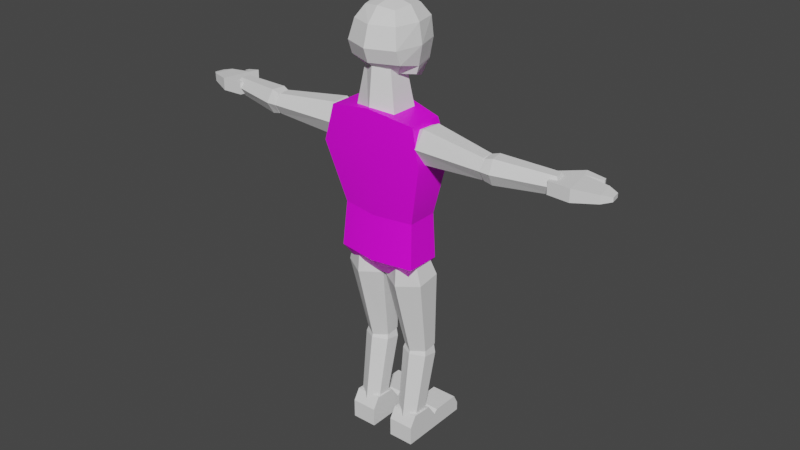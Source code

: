 # Source: Character.blend  (saved by Blender 3.6.11; exported with 4.5.12 LTS)
import bpy
from mathutils import Matrix  # noqa: F401  (used for matrix-valued properties, if any)

bpy.ops.wm.read_factory_settings(use_empty=True)
scene = bpy.context.scene
scene.name = 'Scene'

# ---- collections
col_collection = bpy.data.collections.new('Collection'); scene.collection.children.link(col_collection)

# ---- images (referenced by path relative to the original .blend; pixels are not part of the script)
import os
ASSET_DIR = os.environ.get("B2B_ASSET_DIR", "")  # directory of the original .blend (textures are referenced by path, not embedded)
HERE = os.path.dirname(os.path.abspath(__file__))  # packed textures are extracted next to this script under _unpacked/

def load_image(name, relpath, width, height, colorspace="sRGB"):
    """Load a texture the original file referenced (path relative to the .blend, or extracted next to this script)."""
    p = next((c for c in (os.path.join(HERE, relpath), os.path.join(ASSET_DIR, relpath)) if relpath and os.path.exists(c)), "")
    if p:
        img = bpy.data.images.load(p, check_existing=True)
        img.name = name
    else:  # same state as the original file: an image datablock whose file is absent (Cycles renders it pink)
        img = bpy.data.images.new(name, width, height)
        img.source = "FILE"
        img.filepath = "//" + (relpath or name)
    img.colorspace_settings.name = colorspace
    return img
img_amazonbasicsoldier_png = load_image('AmazonBasicSoldier.png', 'AmazonBasicSoldier.png', 1024, 1024, 'sRGB')

# ---- materials (node trees are filled in below, after node groups)
mat_material = bpy.data.materials.new('Material')
mat_material.alpha_threshold = 0.0
mat_material.use_transparent_shadow = False
mat_material.roughness = 0.5
mat_material.line_color = (0.0, 0.0, 0.0, 1.0)

# ---- node groups
ng_auto_smooth = bpy.data.node_groups.new('Auto Smooth', 'GeometryNodeTree')
_s = ng_auto_smooth.interface.new_socket(name='Geometry', in_out='OUTPUT', socket_type='NodeSocketGeometry')
_s = ng_auto_smooth.interface.new_socket(name='Geometry', in_out='INPUT', socket_type='NodeSocketGeometry')
_s = ng_auto_smooth.interface.new_socket(name='Angle', in_out='INPUT', socket_type='NodeSocketFloat')
_s.subtype = 'ANGLE'
_s.min_value = 0.0
_s.max_value = 3.142
ng_auto_smooth.is_modifier = True
_N = ng_auto_smooth.nodes; _L = ng_auto_smooth.links
n0 = _N.new('NodeGroupOutput'); n0.name = 'Group Output'; n0.location = (480, -100)
n1 = _N.new('NodeGroupInput'); n1.name = 'Group Input'; n1.location = (-420, -300)
n2 = _N.new('NodeGroupInput'); n2.name = 'Group Input.001'; n2.location = (-60, -100)
n3 = _N.new('GeometryNodeSetShadeSmooth'); n3.name = 'Set Shade Smooth'; n3.location = (120, -100)
n3.domain = 'EDGE'
n4 = _N.new('GeometryNodeSetShadeSmooth'); n4.name = 'Set Shade Smooth.001'; n4.location = (300, -100)
n5 = _N.new('GeometryNodeInputMeshEdgeAngle'); n5.name = 'Edge Angle'; n5.location = (-420, -220)
n6 = _N.new('GeometryNodeInputEdgeSmooth'); n6.name = 'Is Edge Smooth'; n6.location = (-60, -160)
n7 = _N.new('GeometryNodeInputShadeSmooth'); n7.name = 'Is Face Smooth'; n7.location = (-240, -340)
n8 = _N.new('FunctionNodeBooleanMath'); n8.name = 'Boolean Math'; n8.location = (-60, -220)
n9 = _N.new('FunctionNodeCompare'); n9.name = 'Compare'; n9.location = (-240, -180)
n9.operation = 'LESS_EQUAL'
_L.new(n5.outputs[0], n9.inputs[0])
_L.new(n4.outputs[0], n0.inputs[0])
_L.new(n1.outputs[1], n9.inputs[1])
_L.new(n9.outputs[0], n8.inputs[0])
_L.new(n7.outputs[0], n8.inputs[1])
_L.new(n2.outputs[0], n3.inputs[0])
_L.new(n6.outputs[0], n3.inputs[1])
_L.new(n3.outputs[0], n4.inputs[0])
_L.new(n8.outputs[0], n3.inputs[2])
n0.is_active_output = True

# ---- material node trees
mat_material.use_nodes = True; mat_material.node_tree.nodes.clear()
_N = mat_material.node_tree.nodes; _L = mat_material.node_tree.links
n0 = _N.new('ShaderNodeOutputMaterial'); n0.name = 'Material Output'; n0.location = (300, 300)
n1 = _N.new('ShaderNodeBsdfPrincipled'); n1.name = 'Principled BSDF'; n1.location = (10, 300)
n1.distribution = 'GGX'
n1.subsurface_method = 'RANDOM_WALK_SKIN'
n1.inputs[3].default_value = 1.45
n1.inputs[27].default_value = (0.0, 0.0, 0.0, 1.0)
n1.inputs[28].default_value = 1.0
n2 = _N.new('ShaderNodeTexImage'); n2.name = 'Image Texture'; n2.location = (-280, 280)
n2.image = img_amazonbasicsoldier_png
_L.new(n1.outputs[0], n0.inputs[0])
_L.new(n2.outputs[0], n1.inputs[0])
n0.is_active_output = True

# ---- world
world_world = bpy.data.worlds.new('World'); scene.world = world_world
world_world.use_nodes = True; world_world.node_tree.nodes.clear()
_N = world_world.node_tree.nodes; _L = world_world.node_tree.links
n0 = _N.new('ShaderNodeOutputWorld'); n0.name = 'World Output'; n0.location = (300, 300)
n1 = _N.new('ShaderNodeBackground'); n1.name = 'Background'; n1.location = (10, 300)
n1.inputs[0].default_value = (0.05088, 0.05088, 0.05088, 1.0)
_L.new(n1.outputs[0], n0.inputs[0])
n0.is_active_output = True
world_world.color = (0.05088, 0.05088, 0.05088)
world_world.use_sun_shadow = False
world_world.sun_shadow_jitter_overblur = 0.0

# ---- meshes
me_cube = bpy.data.meshes.new('Cube')
me_cube.from_pydata([(-0.8637, 0.4414, 5.515), (-0.8637, -0.2571, 5.515), (-8.816e-11, -0.4175, 5.515), (-8.816e-11, 0.7429, 5.515), (-3.376e-05, -0.5307, 6.875), (-1.206, -0.4905, 6.878), (-1.206, 0.461, 6.878), (-3.122e-07, 0.8674, 6.875), (-0.0006423, -0.5747, 7.873), (-1.003, -0.4546, 7.69), (-1.003, 0.3265, 7.69), (-0.0006423, 0.5153, 7.873), (0.8637, 0.4414, 5.515), (0.8637, -0.2571, 5.515), (1.205, -0.4785, 6.875), (1.205, 0.4729, 6.875), (1.0, -0.411, 7.677), (1.0, 0.3701, 7.677)], [], [(1, 2, 4, 5), (3, 0, 6, 7), (0, 1, 5, 6), (6, 5, 9, 10), (7, 6, 10, 11), (5, 4, 8, 9), (13, 14, 4, 2), (1, 0, 3, 2), (3, 7, 15, 12), (12, 15, 14, 13), (11, 8, 16, 17), (15, 17, 16, 14), (7, 11, 17, 15), (14, 16, 8, 4), (2, 3, 12, 13), (8, 11, 10, 9)])
me_cube.polygons.foreach_set('use_smooth', [True] * 16)
_uv = me_cube.uv_layers.new(name='UVMap')
_uv.uv.foreach_set('vector', [0.7433, 0.03892, 0.8361, 0.04047, 0.8361, 0.1852, 0.7082, 0.1854, 0.4949, 0.07947, 0.605, 0.08036, 0.6386, 0.2451, 0.4919, 0.2367, 0.605, 0.08036, 0.624, 0.1109, 0.6671, 0.2189, 0.6386, 0.2451, 0.6386, 0.2451, 0.663, 0.2666, 0.633, 0.3285, 0.6134, 0.3442, 0.4919, 0.2367, 0.6386, 0.2451, 0.6134, 0.3442, 0.4901, 0.3587, 0.7082, 0.1854, 0.8361, 0.1852, 0.8359, 0.2911, 0.7293, 0.2713, 0.9288, 0.03892, 0.964, 0.1848, 0.8361, 0.1852, 0.8361, 0.04047, 0.5876, 0.06907, 0.605, 0.08036, 0.4949, 0.07947, 0.5253, 0.03276, 0.4949, 0.07947, 0.4919, 0.2367, 0.3455, 0.2393, 0.3848, 0.07624, 0.3848, 0.07624, 0.3455, 0.2393, 0.3163, 0.2116, 0.363, 0.1057, 0.4901, 0.3587, 0.4622, 0.3976, 0.3872, 0.3589, 0.3686, 0.3373, 0.3455, 0.2393, 0.3686, 0.3373, 0.3469, 0.3206, 0.318, 0.2587, 0.4919, 0.2367, 0.4901, 0.3587, 0.3686, 0.3373, 0.3455, 0.2393, 0.964, 0.1848, 0.943, 0.27, 0.8359, 0.2911, 0.8361, 0.1852, 0.4644, 0.03162, 0.4949, 0.07947, 0.3848, 0.07624, 0.4008, 0.06557, 0.5163, 0.398, 0.4901, 0.3587, 0.6134, 0.3442, 0.5929, 0.364])
me_cube.materials.append(mat_material)
me_cube.use_mirror_vertex_groups = False
me_cube.update()
me_hand = bpy.data.meshes.new('Hand')
me_hand.from_pydata([(-4.912, -0.08319, 7.171), (-4.912, -0.08319, 7.35), (-4.839, 0.3482, 7.171), (-4.839, 0.3482, 7.35), (-3.937, -0.2568, 7.124), (-3.937, -0.2568, 7.397), (-3.855, 0.2267, 7.124), (-3.855, 0.2267, 7.397), (-4.311, 0.3771, 7.124), (-4.311, 0.3771, 7.397), (-4.423, -0.2843, 7.124), (-4.423, -0.2843, 7.397), (-4.632, 0.5498, 7.202), (-4.632, 0.5498, 7.319), (-5.054, 0.2728, 7.216), (-5.09, 0.05877, 7.216), (-5.09, 0.05877, 7.305), (-5.054, 0.2728, 7.305), (-4.603, 0.6385, 7.202), (-4.603, 0.6385, 7.319), (-4.242, 0.586, 7.397), (-4.242, 0.586, 7.124)], [], [(1, 3, 17, 16), (6, 7, 5, 4), (10, 11, 1, 0), (9, 3, 1, 11), (5, 7, 9, 11), (2, 8, 10, 0), (2, 3, 9, 8), (6, 21, 20, 7), (21, 8, 12, 18), (8, 21, 6), (15, 16, 17, 14), (2, 0, 15, 14), (3, 2, 14, 17), (0, 1, 16, 15), (4, 10, 8, 6), (4, 5, 11, 10), (20, 9, 7), (12, 13, 19, 18), (20, 21, 18, 19), (8, 9, 13, 12), (9, 20, 19, 13)])
_uv = me_hand.uv_layers.new(name='UVMap')
_uv.uv.foreach_set('vector', [0.4177, 0.6323, 0.4073, 0.6484, 0.4024, 0.6395, 0.4076, 0.6315, 0.4528, 0.6801, 0.4428, 0.6736, 0.4544, 0.6556, 0.4645, 0.6621, 0.4427, 0.6288, 0.4396, 0.6403, 0.4177, 0.6323, 0.4198, 0.6248, 0.4236, 0.665, 0.4073, 0.6484, 0.4177, 0.6323, 0.4396, 0.6403, 0.4544, 0.6556, 0.4428, 0.6736, 0.4236, 0.665, 0.4396, 0.6403, 0.445, 0.7285, 0.424, 0.7385, 0.4176, 0.7098, 0.4408, 0.7098, 0.445, 0.7285, 0.449, 0.7352, 0.4301, 0.7488, 0.424, 0.7385, 0.4429, 0.6856, 0.4197, 0.6857, 0.4197, 0.6738, 0.4428, 0.6736, 0.4247, 0.7481, 0.424, 0.7385, 0.4403, 0.7401, 0.4406, 0.7442, 0.424, 0.7385, 0.4247, 0.7481, 0.4031, 0.7399, 0.4506, 0.7126, 0.4544, 0.7117, 0.4565, 0.721, 0.4527, 0.7218, 0.445, 0.7285, 0.4408, 0.7098, 0.4506, 0.7126, 0.4527, 0.7218, 0.4512, 0.7333, 0.445, 0.7285, 0.4527, 0.7218, 0.4557, 0.7242, 0.4168, 0.6246, 0.4177, 0.6323, 0.4076, 0.6315, 0.4072, 0.6277, 0.3983, 0.719, 0.4176, 0.7098, 0.424, 0.7385, 0.4031, 0.7399, 0.463, 0.6472, 0.4544, 0.6556, 0.4396, 0.6403, 0.4481, 0.632, 0.4197, 0.6738, 0.4236, 0.665, 0.4428, 0.6736, 0.4403, 0.7401, 0.4453, 0.7397, 0.4456, 0.7438, 0.4406, 0.7442, 0.4197, 0.6738, 0.411, 0.6821, 0.4024, 0.6682, 0.4061, 0.6646, 0.4241, 0.653, 0.4236, 0.665, 0.4078, 0.6609, 0.408, 0.6558, 0.4236, 0.665, 0.4197, 0.6738, 0.4061, 0.6646, 0.4078, 0.6609])
me_hand.update()
me_foot = bpy.data.meshes.new('Foot')
me_foot.from_pydata([(-0.8319, -0.2046, 0.0), (-0.8319, -0.2046, 0.4334), (-0.8319, 1.489, 0.0), (-0.8319, 1.489, 0.2028), (-0.2435, -0.2046, 0.0), (-0.2435, -0.2046, 0.4334), (-0.2435, 1.489, 0.0), (-0.2435, 1.489, 0.2028), (-0.8319, 0.6421, 0.0), (-0.8319, 0.6421, 0.3562), (-0.2435, 0.6421, 0.0), (-0.2435, 0.6421, 0.3562), (-0.8319, 0.4305, 0.0), (-0.2435, 0.4305, 0.6549), (-0.8319, 0.4305, 0.6549), (-0.2435, 0.4305, 0.0), (-0.8319, -0.04985, 0.0), (-0.2435, -0.04985, 0.6835), (-0.8319, -0.04985, 0.6835), (-0.2435, -0.04985, 0.0), (-0.8319, 1.364, 0.4334), (-0.2435, 1.364, 0.0), (-0.8319, 1.364, 0.0), (-0.2435, 1.364, 0.4334), (-0.8319, 0.7286, 0.0), (-0.2435, 0.7286, 0.4334), (-0.8319, 0.7286, 0.4334), (-0.2435, 0.7286, 0.0)], [], [(22, 20, 3, 2), (2, 3, 7, 6), (19, 17, 5, 4), (4, 5, 1, 0), (16, 19, 4, 0), (17, 18, 1, 5), (25, 26, 9, 11), (24, 27, 10, 8), (27, 25, 11, 10), (12, 14, 9, 8), (16, 18, 14, 12), (11, 9, 14, 13), (8, 10, 15, 12), (10, 11, 13, 15), (0, 1, 18, 16), (13, 14, 18, 17), (12, 15, 19, 16), (15, 13, 17, 19), (6, 7, 23, 21), (2, 6, 21, 22), (7, 3, 20, 23), (24, 26, 20, 22), (8, 9, 26, 24), (21, 23, 25, 27), (22, 21, 27, 24), (23, 20, 26, 25)])
_uv = me_foot.uv_layers.new(name='UVMap')
_uv.uv.foreach_set('vector', [0.1232, 0.1559, 0.1538, 0.1559, 0.1373, 0.1649, 0.1232, 0.1649, 0.1232, 0.1649, 0.1232, 0.179, 0.08114, 0.179, 0.08114, 0.1649, 0.08114, 0.05484, 0.03265, 0.05484, 0.05053, 0.04377, 0.08114, 0.04377, 0.08114, 0.3637, 0.08114, 0.3331, 0.1232, 0.3331, 0.1232, 0.3637, 0.1232, 0.05484, 0.08114, 0.05484, 0.08114, 0.04377, 0.1232, 0.04377, 0.08114, 0.3121, 0.1232, 0.3121, 0.1232, 0.3331, 0.08114, 0.3331, 0.08114, 0.2432, 0.1232, 0.2432, 0.1232, 0.2515, 0.08114, 0.2515, 0.1232, 0.1105, 0.08114, 0.1105, 0.08114, 0.1043, 0.1232, 0.1043, 0.08114, 0.1105, 0.05053, 0.1105, 0.05606, 0.1043, 0.08114, 0.1043, 0.1232, 0.08919, 0.1697, 0.08918, 0.1483, 0.1043, 0.1232, 0.1043, 0.1232, 0.05484, 0.1717, 0.05484, 0.1697, 0.08918, 0.1232, 0.08919, 0.08114, 0.2515, 0.1232, 0.2515, 0.1232, 0.2776, 0.08114, 0.2777, 0.1232, 0.1043, 0.08114, 0.1043, 0.08114, 0.08919, 0.1232, 0.08919, 0.08114, 0.1043, 0.05606, 0.1043, 0.03469, 0.08919, 0.08114, 0.08919, 0.1232, 0.04377, 0.1538, 0.04377, 0.1717, 0.05484, 0.1232, 0.05484, 0.08114, 0.2777, 0.1232, 0.2776, 0.1232, 0.3121, 0.08114, 0.3121, 0.1232, 0.08919, 0.08114, 0.08919, 0.08114, 0.05484, 0.1232, 0.05484, 0.08114, 0.08919, 0.03469, 0.08919, 0.03265, 0.05484, 0.08114, 0.05484, 0.08114, 0.1649, 0.06702, 0.1649, 0.05053, 0.1559, 0.08114, 0.1559, 0.1232, 0.1649, 0.08114, 0.1649, 0.08114, 0.1559, 0.1232, 0.1559, 0.08114, 0.179, 0.1232, 0.179, 0.1232, 0.1978, 0.08114, 0.1978, 0.1232, 0.1105, 0.1538, 0.1105, 0.1538, 0.1559, 0.1232, 0.1559, 0.1232, 0.1043, 0.1483, 0.1043, 0.1538, 0.1105, 0.1232, 0.1105, 0.08114, 0.1559, 0.05053, 0.1559, 0.05053, 0.1105, 0.08114, 0.1105, 0.1232, 0.1559, 0.08114, 0.1559, 0.08114, 0.1105, 0.1232, 0.1105, 0.08114, 0.1978, 0.1232, 0.1978, 0.1232, 0.2432, 0.08114, 0.2432])
me_foot.update()
me_neck = bpy.data.meshes.new('Neck')
me_neck.from_pydata([(-0.4982, -0.3332, 7.635), (-0.2962, -0.2251, 8.801), (-0.4982, 0.3103, 7.635), (-0.2962, 0.2022, 8.801), (0.0, 0.5133, 7.635), (0.0, 0.3842, 8.801), (0.0, -0.5362, 7.635), (0.0, -0.4071, 8.801), (0.4982, -0.3332, 7.635), (0.2962, -0.2251, 8.801), (0.4982, 0.3103, 7.635), (0.2962, 0.2022, 8.801)], [], [(0, 1, 3, 2), (6, 7, 1, 0), (5, 3, 1, 7), (2, 4, 6, 0), (2, 3, 5, 4), (8, 10, 11, 9), (6, 8, 9, 7), (5, 7, 9, 11), (10, 8, 6, 4), (10, 4, 5, 11)])
_uv = me_neck.uv_layers.new(name='UVMap')
_uv.uv.foreach_set('vector', [0.917, 0.8226, 0.9607, 0.8381, 0.9565, 0.8542, 0.9108, 0.8469, 0.9264, 0.8038, 0.9665, 0.8259, 0.9607, 0.8381, 0.917, 0.8226, 0.966, 0.864, 0.9565, 0.8542, 0.9607, 0.8381, 0.9736, 0.8341, 0.9108, 0.8469, 0.89, 0.8497, 0.9002, 0.8101, 0.917, 0.8226, 0.9108, 0.8469, 0.9565, 0.8542, 0.9558, 0.8678, 0.91, 0.8678, 0.9171, 0.9131, 0.9109, 0.8888, 0.9566, 0.8813, 0.9607, 0.8974, 0.9264, 0.8038, 0.9372, 0.7859, 0.9737, 0.8144, 0.9665, 0.8259, 0.966, 0.8715, 0.9737, 0.9014, 0.9607, 0.8974, 0.9566, 0.8813, 0.9109, 0.8888, 0.9171, 0.9131, 0.9003, 0.9256, 0.8901, 0.886, 0.9109, 0.8888, 0.91, 0.8678, 0.9558, 0.8678, 0.9566, 0.8813])
me_neck.update()
me_head = bpy.data.meshes.new('Head')
me_head.from_pydata([(-0.3761, -0.08464, 8.526), (-0.367, -0.1674, 9.772), (-0.3065, 0.7156, 8.272), (-0.367, 0.5986, 9.772), (-0.6015, -0.4121, 9.087), (-0.5413, 0.7833, 9.087), (-0.5841, 0.2156, 8.48), (-0.5117, -0.3184, 9.515), (-0.436, 0.2156, 9.822), (-0.4789, 0.7486, 8.66), (-3.555e-10, 0.8252, 8.222), (-3.555e-10, 0.6706, 9.822), (-3.555e-10, -0.1008, 8.439), (-3.555e-10, -0.2394, 9.822), (-0.6068, -0.298, 8.783), (-0.5117, 0.7496, 9.515), (-3.555e-10, -0.6475, 9.087), (-3.555e-10, 1.01, 9.087), (-0.7177, 0.2156, 9.087), (-0.6459, 0.2156, 9.52), (-3.555e-10, 0.9146, 9.52), (-3.555e-10, -0.5166, 9.52), (-3.555e-10, 0.2156, 8.375), (-3.555e-10, 0.2156, 9.927), (-3.555e-10, -0.5362, 8.778), (-3.555e-10, 0.9873, 8.655), (-0.6401, 0.2156, 8.655), (0.3761, -0.08464, 8.526), (0.367, -0.1674, 9.772), (0.3065, 0.7156, 8.272), (0.367, 0.5986, 9.772), (0.6015, -0.4121, 9.087), (0.5413, 0.7833, 9.087), (0.5841, 0.2156, 8.48), (0.5117, -0.3184, 9.515), (0.436, 0.2156, 9.822), (0.4789, 0.7486, 8.66), (0.6068, -0.298, 8.783), (0.5117, 0.7496, 9.515), (0.7177, 0.2156, 9.087), (0.6459, 0.2156, 9.52), (0.6401, 0.2156, 8.655)], [], [(4, 7, 19, 18), (7, 1, 8, 19), (19, 8, 3, 15), (18, 19, 15, 5), (5, 15, 20, 17), (15, 3, 11, 20), (21, 13, 1, 7), (16, 21, 7, 4), (2, 10, 22, 6), (6, 22, 12, 0), (11, 3, 8, 23), (23, 8, 1, 13), (24, 16, 4, 14), (12, 24, 14, 0), (2, 9, 25, 10), (9, 5, 17, 25), (0, 14, 26, 6), (14, 4, 18, 26), (26, 18, 5, 9), (6, 26, 9, 2), (31, 39, 40, 34), (34, 40, 35, 28), (40, 38, 30, 35), (39, 32, 38, 40), (32, 17, 20, 38), (38, 20, 11, 30), (21, 34, 28, 13), (16, 31, 34, 21), (29, 33, 22, 10), (33, 27, 12, 22), (11, 23, 35, 30), (23, 13, 28, 35), (24, 37, 31, 16), (12, 27, 37, 24), (29, 10, 25, 36), (36, 25, 17, 32), (27, 33, 41, 37), (37, 41, 39, 31), (41, 36, 32, 39), (33, 29, 36, 41)])
_uv = me_head.uv_layers.new(name='UVMap')
_uv.uv.foreach_set('vector', [0.8202, 0.3621, 0.8674, 0.3696, 0.8644, 0.4305, 0.8162, 0.4276, 0.8674, 0.3696, 0.9047, 0.3821, 0.9078, 0.4311, 0.8644, 0.4305, 0.8644, 0.4305, 0.9078, 0.4311, 0.9238, 0.4856, 0.8895, 0.4573, 0.8162, 0.4276, 0.8644, 0.4305, 0.8895, 0.4573, 0.8148, 0.4565, 0.8148, 0.4565, 0.8895, 0.4573, 0.891, 0.5561, 0.8092, 0.5561, 0.8895, 0.4573, 0.9238, 0.4856, 0.9092, 0.5561, 0.891, 0.5561, 0.8826, 0.3531, 0.9213, 0.3914, 0.9047, 0.3821, 0.8674, 0.3696, 0.8258, 0.3315, 0.8826, 0.3531, 0.8674, 0.3696, 0.8202, 0.3621, 0.6871, 0.4919, 0.6549, 0.5098, 0.6959, 0.4267, 0.7445, 0.4242, 0.7445, 0.4242, 0.6959, 0.4267, 0.7196, 0.3873, 0.7414, 0.392, 0.9607, 0.5089, 0.9238, 0.4856, 0.9078, 0.4311, 0.944, 0.4504, 0.944, 0.4504, 0.9078, 0.4311, 0.9047, 0.3821, 0.9213, 0.3914, 0.7801, 0.3387, 0.8258, 0.3315, 0.8202, 0.3621, 0.788, 0.3715, 0.7196, 0.3873, 0.7801, 0.3387, 0.788, 0.3715, 0.7414, 0.392, 0.6871, 0.4919, 0.7368, 0.4543, 0.7306, 0.5561, 0.7031, 0.5561, 0.7368, 0.4543, 0.8148, 0.4565, 0.8092, 0.5561, 0.7306, 0.5561, 0.7414, 0.392, 0.788, 0.3715, 0.7662, 0.4242, 0.7445, 0.4242, 0.788, 0.3715, 0.8202, 0.3621, 0.8162, 0.4276, 0.7662, 0.4242, 0.7662, 0.4242, 0.8162, 0.4276, 0.8148, 0.4565, 0.7368, 0.4543, 0.7445, 0.4242, 0.7662, 0.4242, 0.7368, 0.4543, 0.6871, 0.4919, 0.8202, 0.7501, 0.8162, 0.6846, 0.8644, 0.6817, 0.8674, 0.7426, 0.8674, 0.7426, 0.8644, 0.6817, 0.9078, 0.6811, 0.9047, 0.7301, 0.8644, 0.6817, 0.8895, 0.6549, 0.9238, 0.6266, 0.9078, 0.6811, 0.8162, 0.6846, 0.8148, 0.6557, 0.8895, 0.6549, 0.8644, 0.6817, 0.8148, 0.6557, 0.8092, 0.5561, 0.891, 0.5561, 0.8895, 0.6549, 0.8895, 0.6549, 0.891, 0.5561, 0.9092, 0.5561, 0.9238, 0.6266, 0.8826, 0.7591, 0.8674, 0.7426, 0.9047, 0.7301, 0.9213, 0.7208, 0.8258, 0.7807, 0.8202, 0.7501, 0.8674, 0.7426, 0.8826, 0.7591, 0.6871, 0.6203, 0.7445, 0.688, 0.6959, 0.6855, 0.6549, 0.6024, 0.7445, 0.688, 0.7414, 0.7202, 0.7196, 0.7249, 0.6959, 0.6855, 0.9607, 0.6033, 0.944, 0.6619, 0.9078, 0.6811, 0.9238, 0.6266, 0.944, 0.6619, 0.9213, 0.7208, 0.9047, 0.7301, 0.9078, 0.6811, 0.7801, 0.7736, 0.788, 0.7408, 0.8202, 0.7501, 0.8258, 0.7807, 0.7196, 0.7249, 0.7414, 0.7202, 0.788, 0.7408, 0.7801, 0.7736, 0.6871, 0.6203, 0.7031, 0.5561, 0.7306, 0.5561, 0.7368, 0.6579, 0.7368, 0.6579, 0.7306, 0.5561, 0.8092, 0.5561, 0.8148, 0.6557, 0.7414, 0.7202, 0.7445, 0.688, 0.7662, 0.688, 0.788, 0.7408, 0.788, 0.7408, 0.7662, 0.688, 0.8162, 0.6846, 0.8202, 0.7501, 0.7662, 0.688, 0.7368, 0.6579, 0.8148, 0.6557, 0.8162, 0.6846, 0.7445, 0.688, 0.6871, 0.6203, 0.7368, 0.6579, 0.7662, 0.688])
me_head.update()
me_abdomen = bpy.data.meshes.new('Abdomen')
me_abdomen.from_pydata([(-0.8637, 0.4414, 5.515), (-0.9243, 0.4414, 4.515), (-0.8637, -0.2571, 5.515), (-0.9243, -0.3406, 4.515), (0.0, 0.7429, 4.515), (0.0, -0.4175, 5.515), (0.0, -0.501, 4.515), (0.0, 0.7429, 5.515), (0.8637, 0.4414, 5.515), (0.9243, 0.4414, 4.515), (0.8637, -0.2571, 5.515), (0.9243, -0.3406, 4.515), (-0.6229, 0.3902, 4.103), (-0.6229, -0.1208, 4.103), (0.009044, 0.5403, 4.103), (0.009044, -0.1677, 4.103), (0.6409, 0.3902, 4.103), (0.6409, -0.1208, 4.103)], [], [(5, 6, 11, 10), (3, 2, 0, 1), (1, 4, 14, 12), (11, 9, 8, 10), (4, 1, 0, 7), (4, 9, 16, 14), (2, 5, 7, 0), (7, 5, 10, 8), (4, 7, 8, 9), (3, 6, 5, 2), (12, 14, 15, 13), (16, 17, 15, 14), (11, 6, 15, 17), (6, 3, 13, 15), (3, 1, 12, 13), (9, 11, 17, 16)])
me_abdomen.polygons.foreach_set('use_smooth', [True] * 16)
_uv = me_abdomen.uv_layers.new(name='UVMap')
_uv.uv.foreach_set('vector', [0.7872, 0.9269, 0.7872, 0.8733, 0.8609, 0.8699, 0.859, 0.9517, 0.6813, 0.8542, 0.6744, 0.9229, 0.6551, 0.9439, 0.6568, 0.8437, 0.6568, 0.8437, 0.5635, 0.8502, 0.5627, 0.8067, 0.6264, 0.8023, 0.4457, 0.8541, 0.4702, 0.8437, 0.4718, 0.9439, 0.4525, 0.9229, 0.5635, 0.8502, 0.6568, 0.8437, 0.6551, 0.9439, 0.5635, 0.9463, 0.5635, 0.8502, 0.4702, 0.8437, 0.4989, 0.8023, 0.5627, 0.8067, 0.6435, 0.9671, 0.5917, 0.9769, 0.5635, 0.9463, 0.6551, 0.9439, 0.5635, 0.9463, 0.5352, 0.9769, 0.4835, 0.9671, 0.4718, 0.9439, 0.5635, 0.8502, 0.5635, 0.9463, 0.4718, 0.9439, 0.4702, 0.8437, 0.7135, 0.8699, 0.7872, 0.8733, 0.7872, 0.9269, 0.7155, 0.9517, 0.6264, 0.8023, 0.5627, 0.8067, 0.5708, 0.7807, 0.6124, 0.7908, 0.4989, 0.8023, 0.5134, 0.7908, 0.5551, 0.7806, 0.5627, 0.8067, 0.8609, 0.8699, 0.7872, 0.8733, 0.7879, 0.8321, 0.839, 0.8311, 0.7872, 0.8733, 0.7135, 0.8699, 0.7368, 0.8311, 0.7879, 0.8321, 0.6675, 0.8173, 0.6568, 0.8437, 0.6264, 0.8023, 0.6328, 0.8013, 0.4702, 0.8437, 0.4585, 0.8182, 0.4924, 0.802, 0.4989, 0.8023])
me_abdomen.materials.append(mat_material)
me_abdomen.use_mirror_vertex_groups = False
me_abdomen.update()
me_bicep = bpy.data.meshes.new('Bicep')
me_bicep.from_pydata([(-2.761, 0.02189, 7.271), (-1.212, 0.3733, 7.271), (-2.636, -0.0929, 7.048), (-1.187, 0.1638, 6.905), (-2.606, -0.3487, 7.048), (-1.137, -0.2552, 6.905), (-2.7, -0.4897, 7.271), (-1.112, -0.4647, 7.271), (-2.606, -0.3487, 7.494), (-1.137, -0.2552, 7.636), (-2.636, -0.0929, 7.494), (-1.187, 0.1638, 7.636), (-0.945, 0.3096, 7.271), (-0.9759, 0.1412, 6.988), (-0.9369, -0.1833, 6.988), (-0.8671, -0.3395, 7.271), (-0.9369, -0.1833, 7.554), (-0.9759, 0.1412, 7.554)], [], [(0, 1, 3, 2), (2, 3, 5, 4), (4, 5, 7, 6), (6, 7, 9, 8), (7, 5, 14, 15), (8, 9, 11, 10), (10, 11, 1, 0), (0, 6, 8, 10), (13, 12, 15, 14), (1, 11, 17, 12), (9, 7, 15, 16), (5, 3, 13, 14), (11, 9, 16, 17), (3, 1, 12, 13), (6, 0, 2, 4), (15, 12, 17, 16)])
_uv = me_bicep.uv_layers.new(name='UVMap')
_uv.uv.foreach_set('vector', [0.06097, 0.8562, 0.1111, 0.9477, 0.0861, 0.9597, 0.04884, 0.87, 0.04884, 0.87, 0.0861, 0.9597, 0.05994, 0.9689, 0.03287, 0.8756, 0.1159, 0.8176, 0.194, 0.8753, 0.1763, 0.8967, 0.09956, 0.826, 0.09956, 0.826, 0.1763, 0.8967, 0.1565, 0.9161, 0.0925, 0.843, 0.1763, 0.8967, 0.194, 0.8753, 0.2033, 0.8871, 0.192, 0.9056, 0.0925, 0.843, 0.1565, 0.9161, 0.1347, 0.9332, 0.07916, 0.8534, 0.07916, 0.8534, 0.1347, 0.9332, 0.1111, 0.9477, 0.06097, 0.8562, 0.06243, 0.8458, 0.0891, 0.8249, 0.0925, 0.843, 0.07916, 0.8534, 0.1694, 0.9725, 0.1493, 0.9643, 0.1832, 0.9378, 0.1863, 0.9593, 0.1111, 0.9477, 0.1347, 0.9332, 0.1397, 0.9473, 0.123, 0.9612, 0.1565, 0.9161, 0.1763, 0.8967, 0.1866, 0.9115, 0.169, 0.9243, 0.05994, 0.9689, 0.0861, 0.9597, 0.088, 0.9746, 0.06774, 0.9817, 0.1347, 0.9332, 0.1565, 0.9161, 0.1631, 0.9295, 0.1462, 0.9428, 0.0861, 0.9597, 0.1111, 0.9477, 0.116, 0.9651, 0.09527, 0.9716, 0.0891, 0.8249, 0.06243, 0.8458, 0.05903, 0.8277, 0.07236, 0.8173, 0.1832, 0.9378, 0.1493, 0.9643, 0.1462, 0.9428, 0.1631, 0.9295])
me_bicep.update()
me_forearm = bpy.data.meshes.new('Forearm')
me_forearm.from_pydata([(-4.077, 0.2261, 7.271), (-2.753, 0.09539, 7.271), (-4.004, 0.1042, 7.083), (-2.778, -0.05434, 7.008), (-4.039, -0.1095, 7.083), (-2.827, -0.3538, 7.008), (-4.148, -0.2013, 7.271), (-2.852, -0.5035, 7.271), (-4.039, -0.1095, 7.458), (-2.827, -0.3538, 7.534), (-4.004, 0.1042, 7.458), (-2.778, -0.05434, 7.534), (-2.549, 0.01326, 7.271), (-2.609, -0.1064, 7.049), (-2.651, -0.3588, 7.049), (-2.632, -0.4914, 7.271), (-2.651, -0.3588, 7.492), (-2.609, -0.1064, 7.492)], [], [(0, 1, 3, 2), (2, 3, 5, 4), (4, 5, 7, 6), (6, 7, 9, 8), (7, 5, 14, 15), (8, 9, 11, 10), (10, 11, 1, 0), (0, 6, 8, 10), (13, 12, 15, 14), (1, 11, 17, 12), (9, 7, 15, 16), (5, 3, 13, 14), (11, 9, 16, 17), (3, 1, 12, 13), (6, 0, 2, 4), (15, 12, 17, 16)])
_uv = me_forearm.uv_layers.new(name='UVMap')
_uv.uv.foreach_set('vector', [0.388, 0.4534, 0.3889, 0.5576, 0.3652, 0.5571, 0.3709, 0.4602, 0.3709, 0.4602, 0.3652, 0.5571, 0.3415, 0.5548, 0.354, 0.4587, 0.4557, 0.4507, 0.4827, 0.5439, 0.4597, 0.5497, 0.4375, 0.4479, 0.4375, 0.4479, 0.4597, 0.5497, 0.4363, 0.554, 0.4221, 0.4581, 0.4597, 0.5497, 0.4827, 0.5439, 0.4843, 0.558, 0.4657, 0.5659, 0.4221, 0.4581, 0.4363, 0.554, 0.4127, 0.5566, 0.4053, 0.4599, 0.4053, 0.4599, 0.4127, 0.5566, 0.3889, 0.5576, 0.388, 0.4534, 0.395, 0.4446, 0.4287, 0.4408, 0.4221, 0.4581, 0.4053, 0.4599, 0.42, 0.6055, 0.4081, 0.5891, 0.4479, 0.5846, 0.4399, 0.6032, 0.3889, 0.5576, 0.4127, 0.5566, 0.4114, 0.5708, 0.3915, 0.5747, 0.4363, 0.554, 0.4597, 0.5497, 0.4609, 0.5669, 0.4407, 0.5675, 0.3415, 0.5548, 0.3652, 0.5571, 0.362, 0.5709, 0.342, 0.569, 0.4127, 0.5566, 0.4363, 0.554, 0.436, 0.5682, 0.4161, 0.5704, 0.3652, 0.5571, 0.3889, 0.5576, 0.3867, 0.5747, 0.3667, 0.5712, 0.4287, 0.4408, 0.395, 0.4446, 0.4016, 0.4274, 0.4185, 0.4255, 0.4479, 0.5846, 0.4081, 0.5891, 0.4161, 0.5704, 0.436, 0.5682])
me_forearm.update()
me_thigh = bpy.data.meshes.new('Thigh')
me_thigh.from_pydata([(-0.5332, 0.8093, 2.132), (-0.5063, 0.714, 4.162), (-0.2457, 0.6259, 2.243), (-0.03838, 0.4483, 4.115), (-0.2455, 0.3, 2.193), (-0.03802, -0.08568, 4.034), (-0.5328, 0.1573, 2.033), (-0.5055, -0.3539, 4.0), (-0.8165, 0.2984, 2.201), (-0.9734, -0.08818, 4.047), (-0.8167, 0.6244, 2.25), (-0.9738, 0.4458, 4.128), (-0.4993, 0.5171, 4.649), (-0.1378, 0.321, 4.548), (-0.1375, -0.09265, 4.485), (-0.4988, -0.3102, 4.523), (-0.862, -0.09459, 4.495), (-0.8623, 0.319, 4.558)], [], [(0, 1, 3, 2), (2, 3, 5, 4), (4, 5, 7, 6), (6, 7, 9, 8), (7, 5, 14, 15), (8, 9, 11, 10), (10, 11, 1, 0), (0, 6, 8, 10), (13, 12, 15, 14), (1, 11, 17, 12), (9, 7, 15, 16), (5, 3, 13, 14), (11, 9, 16, 17), (3, 1, 12, 13), (6, 0, 2, 4), (15, 12, 17, 16)])
_uv = me_thigh.uv_layers.new(name='UVMap')
_uv.uv.foreach_set('vector', [0.07068, 0.637, 0.06604, 0.7357, 0.03991, 0.7331, 0.05404, 0.6422, 0.05404, 0.6422, 0.03991, 0.7331, 0.01422, 0.7277, 0.03836, 0.6389, 0.1342, 0.6329, 0.1688, 0.7181, 0.144, 0.7267, 0.1168, 0.6317, 0.1168, 0.6317, 0.144, 0.7267, 0.1184, 0.7326, 0.1027, 0.6419, 0.144, 0.7267, 0.1688, 0.7181, 0.1732, 0.7402, 0.155, 0.7497, 0.1027, 0.6419, 0.1184, 0.7326, 0.0923, 0.7356, 0.08676, 0.6438, 0.08676, 0.6438, 0.0923, 0.7356, 0.06604, 0.7357, 0.07068, 0.637, 0.07701, 0.6293, 0.1089, 0.6256, 0.1027, 0.6419, 0.08676, 0.6438, 0.102, 0.7929, 0.08978, 0.7763, 0.1302, 0.7716, 0.1222, 0.7906, 0.06604, 0.7357, 0.0923, 0.7356, 0.08944, 0.7579, 0.06911, 0.7611, 0.1184, 0.7326, 0.144, 0.7267, 0.1468, 0.752, 0.1263, 0.7536, 0.01422, 0.7277, 0.03991, 0.7331, 0.03237, 0.7543, 0.01247, 0.7501, 0.0923, 0.7356, 0.1184, 0.7326, 0.118, 0.755, 0.09781, 0.7574, 0.03991, 0.7331, 0.06604, 0.7357, 0.06061, 0.7607, 0.04066, 0.7556, 0.1089, 0.6256, 0.07701, 0.6293, 0.08318, 0.613, 0.0991, 0.6112, 0.1302, 0.7716, 0.08978, 0.7763, 0.09781, 0.7574, 0.118, 0.755])
me_thigh.update()
me_calf = bpy.data.meshes.new('Calf')
me_calf.from_pydata([(-0.5324, 0.4496, 0.4707), (-0.5324, 0.7897, 2.003), (-0.2805, 0.3283, 0.6186), (-0.224, 0.6145, 2.034), (-0.2805, 0.04191, 0.6698), (-0.224, 0.264, 2.097), (-0.5324, -0.1231, 0.5731), (-0.5324, 0.08874, 2.128), (-0.7843, 0.04191, 0.6698), (-0.8407, 0.264, 2.097), (-0.7843, 0.3283, 0.6186), (-0.8407, 0.6145, 2.034), (-0.5324, 0.7789, 2.261), (-0.2726, 0.623, 2.241), (-0.2726, 0.3277, 2.294), (-0.5324, 0.1882, 2.366), (-0.7922, 0.3277, 2.294), (-0.7922, 0.623, 2.241)], [], [(0, 1, 3, 2), (2, 3, 5, 4), (4, 5, 7, 6), (6, 7, 9, 8), (7, 5, 14, 15), (8, 9, 11, 10), (10, 11, 1, 0), (0, 6, 8, 10), (13, 12, 15, 14), (1, 11, 17, 12), (9, 7, 15, 16), (5, 3, 13, 14), (11, 9, 16, 17), (3, 1, 12, 13), (6, 0, 2, 4), (15, 12, 17, 16)])
_uv = me_calf.uv_layers.new(name='UVMap')
_uv.uv.foreach_set('vector', [0.06603, 0.4503, 0.06328, 0.5473, 0.04127, 0.5463, 0.04767, 0.457, 0.04767, 0.457, 0.04127, 0.5463, 0.01934, 0.5442, 0.02975, 0.4554, 0.1381, 0.4537, 0.1511, 0.5421, 0.1293, 0.5449, 0.1193, 0.4483, 0.1193, 0.4483, 0.1293, 0.5449, 0.1073, 0.5467, 0.102, 0.4574, 0.1293, 0.5449, 0.1511, 0.5421, 0.151, 0.5553, 0.133, 0.5604, 0.102, 0.4574, 0.1073, 0.5467, 0.08531, 0.5475, 0.08397, 0.4581, 0.08397, 0.4581, 0.08531, 0.5475, 0.06328, 0.5473, 0.06603, 0.4503, 0.07433, 0.441, 0.1103, 0.4397, 0.102, 0.4574, 0.08397, 0.4581, 0.08876, 0.5931, 0.07887, 0.5772, 0.116, 0.5758, 0.1073, 0.5924, 0.06328, 0.5473, 0.08531, 0.5475, 0.08348, 0.5606, 0.06488, 0.5632, 0.1073, 0.5467, 0.1293, 0.5449, 0.1289, 0.5608, 0.1101, 0.5596, 0.01934, 0.5442, 0.04127, 0.5463, 0.03832, 0.5591, 0.01984, 0.5574, 0.08531, 0.5475, 0.1073, 0.5467, 0.1061, 0.5598, 0.08753, 0.5605, 0.04127, 0.5463, 0.06328, 0.5473, 0.06078, 0.5631, 0.04236, 0.5594, 0.1103, 0.4397, 0.07433, 0.441, 0.08267, 0.4233, 0.1007, 0.4227, 0.116, 0.5758, 0.07887, 0.5772, 0.08753, 0.5605, 0.1061, 0.5598])
me_calf.update()
me_bicep_001 = bpy.data.meshes.new('Bicep.001')
me_bicep_001.from_pydata([(2.761, 0.02189, 7.271), (2.636, -0.0929, 7.048), (1.212, 0.3733, 7.271), (2.636, -0.0929, 7.494), (2.7, -0.4897, 7.271), (2.606, -0.3487, 7.048), (1.112, -0.4647, 7.271), (2.606, -0.3487, 7.494), (1.137, -0.2552, 7.636), (1.187, 0.1638, 7.636), (0.9369, -0.1833, 7.554), (0.8671, -0.3395, 7.271), (0.9759, 0.1412, 7.554), (0.945, 0.3096, 7.271), (0.9759, 0.1412, 6.988), (0.9369, -0.1833, 6.988), (1.187, 0.1638, 6.905), (1.137, -0.2552, 6.905)], [], [(4, 5, 1, 0), (0, 1, 16, 2), (3, 0, 2, 9), (0, 3, 7, 4), (5, 4, 6, 17), (4, 7, 8, 6), (7, 3, 9, 8), (8, 10, 11, 6), (9, 12, 10, 8), (11, 10, 12, 13), (2, 13, 12, 9), (16, 14, 13, 2), (14, 15, 11, 13), (17, 15, 14, 16), (1, 5, 17, 16), (6, 11, 15, 17)])
_uv = me_bicep_001.uv_layers.new(name='UVMap')
_uv.uv.foreach_set('vector', [0.338, 0.8013, 0.3521, 0.7899, 0.3673, 0.7966, 0.3685, 0.8146, 0.3724, 0.8241, 0.3873, 0.8343, 0.3739, 0.9287, 0.3472, 0.9234, 0.3544, 0.826, 0.3724, 0.8241, 0.3472, 0.9234, 0.3212, 0.9153, 0.3685, 0.8146, 0.3544, 0.826, 0.3392, 0.8193, 0.338, 0.8013, 0.3107, 0.8009, 0.3283, 0.8049, 0.2727, 0.8908, 0.2507, 0.8749, 0.3283, 0.8049, 0.3392, 0.8193, 0.2963, 0.9044, 0.2727, 0.8908, 0.3392, 0.8193, 0.3544, 0.826, 0.3212, 0.9153, 0.2963, 0.9044, 0.2963, 0.9044, 0.2865, 0.9153, 0.2666, 0.9075, 0.2727, 0.8908, 0.3212, 0.9153, 0.3127, 0.9273, 0.2933, 0.9188, 0.2963, 0.9044, 0.2763, 0.9316, 0.2933, 0.9188, 0.3127, 0.9273, 0.3149, 0.9485, 0.3472, 0.9234, 0.3391, 0.9391, 0.3199, 0.9299, 0.3212, 0.9153, 0.3739, 0.9287, 0.3681, 0.9422, 0.3468, 0.9411, 0.3472, 0.9234, 0.2978, 0.9612, 0.2785, 0.9528, 0.2763, 0.9316, 0.3149, 0.9485, 0.401, 0.931, 0.3967, 0.9451, 0.3757, 0.9433, 0.3739, 0.9287, 0.3873, 0.8343, 0.4039, 0.8358, 0.401, 0.931, 0.3739, 0.9287, 0.2727, 0.8908, 0.26, 0.9032, 0.2447, 0.8883, 0.2507, 0.8749])
me_bicep_001.update()
me_forearm_001 = bpy.data.meshes.new('Forearm.001')
me_forearm_001.from_pydata([(4.077, 0.2261, 7.271), (4.004, 0.1042, 7.083), (2.753, 0.09539, 7.271), (4.004, 0.1042, 7.458), (4.148, -0.2013, 7.271), (4.039, -0.1095, 7.083), (2.852, -0.5035, 7.271), (4.039, -0.1095, 7.458), (2.827, -0.3538, 7.534), (2.778, -0.05434, 7.534), (2.651, -0.3588, 7.492), (2.632, -0.4914, 7.271), (2.609, -0.1064, 7.492), (2.549, 0.01326, 7.271), (2.609, -0.1064, 7.049), (2.651, -0.3588, 7.049), (2.778, -0.05434, 7.008), (2.827, -0.3538, 7.008)], [], [(4, 5, 1, 0), (0, 1, 16, 2), (3, 0, 2, 9), (0, 3, 7, 4), (5, 4, 6, 17), (4, 7, 8, 6), (7, 3, 9, 8), (8, 10, 11, 6), (9, 12, 10, 8), (11, 10, 12, 13), (2, 13, 12, 9), (16, 14, 13, 2), (14, 15, 11, 13), (17, 15, 14, 16), (1, 5, 17, 16), (6, 11, 15, 17)])
_uv = me_forearm_001.uv_layers.new(name='UVMap')
_uv.uv.foreach_set('vector', [0.5459, 0.4441, 0.5543, 0.4282, 0.5708, 0.4283, 0.579, 0.4443, 0.5866, 0.4521, 0.6039, 0.457, 0.6194, 0.5501, 0.5965, 0.5531, 0.5706, 0.4602, 0.5866, 0.4521, 0.5965, 0.5531, 0.5734, 0.5546, 0.579, 0.4443, 0.5706, 0.4602, 0.5541, 0.4601, 0.5459, 0.4441, 0.5208, 0.4565, 0.5382, 0.4518, 0.5272, 0.5527, 0.5043, 0.5495, 0.5382, 0.4518, 0.5541, 0.4601, 0.5502, 0.5545, 0.5272, 0.5527, 0.5541, 0.4601, 0.5706, 0.4602, 0.5734, 0.5546, 0.5502, 0.5545, 0.5502, 0.5545, 0.5474, 0.568, 0.5277, 0.5695, 0.5272, 0.5527, 0.5734, 0.5546, 0.5715, 0.5683, 0.552, 0.5682, 0.5502, 0.5545, 0.5421, 0.5853, 0.552, 0.5682, 0.5715, 0.5683, 0.5811, 0.5855, 0.5965, 0.5531, 0.5957, 0.5699, 0.5761, 0.5682, 0.5734, 0.5546, 0.6194, 0.5501, 0.6194, 0.564, 0.6004, 0.5694, 0.5965, 0.5531, 0.5713, 0.6026, 0.5518, 0.6025, 0.5421, 0.5853, 0.5811, 0.5855, 0.6421, 0.5455, 0.643, 0.5593, 0.6239, 0.5632, 0.6194, 0.5501, 0.6039, 0.457, 0.6201, 0.4537, 0.6421, 0.5455, 0.6194, 0.5501, 0.5272, 0.5527, 0.523, 0.569, 0.5041, 0.5633, 0.5043, 0.5495])
me_forearm_001.update()
me_thigh_001 = bpy.data.meshes.new('Thigh.001')
me_thigh_001.from_pydata([(0.5332, 0.8093, 2.132), (0.2457, 0.6259, 2.243), (0.5063, 0.714, 4.162), (0.8167, 0.6244, 2.25), (0.5328, 0.1573, 2.033), (0.2455, 0.3, 2.193), (0.5055, -0.3539, 4.0), (0.8165, 0.2984, 2.201), (0.9734, -0.08818, 4.047), (0.9738, 0.4458, 4.128), (0.862, -0.09459, 4.495), (0.4988, -0.3102, 4.523), (0.8623, 0.319, 4.558), (0.4993, 0.5171, 4.649), (0.1378, 0.321, 4.548), (0.1375, -0.09265, 4.485), (0.03838, 0.4483, 4.115), (0.03802, -0.08568, 4.034)], [], [(4, 5, 1, 0), (0, 1, 16, 2), (3, 0, 2, 9), (0, 3, 7, 4), (5, 4, 6, 17), (4, 7, 8, 6), (7, 3, 9, 8), (8, 10, 11, 6), (9, 12, 10, 8), (11, 10, 12, 13), (2, 13, 12, 9), (16, 14, 13, 2), (14, 15, 11, 13), (17, 15, 14, 16), (1, 5, 17, 16), (6, 11, 15, 17)])
_uv = me_thigh_001.uv_layers.new(name='UVMap')
_uv.uv.foreach_set('vector', [0.2654, 0.6172, 0.2752, 0.6018, 0.2919, 0.6034, 0.2988, 0.6203, 0.3056, 0.6282, 0.3231, 0.6333, 0.3401, 0.7281, 0.3128, 0.7314, 0.2889, 0.6356, 0.3056, 0.6282, 0.3128, 0.7314, 0.2853, 0.7319, 0.2988, 0.6203, 0.2889, 0.6356, 0.2722, 0.6341, 0.2654, 0.6172, 0.2391, 0.6254, 0.2572, 0.6237, 0.2311, 0.7238, 0.2049, 0.7154, 0.2572, 0.6237, 0.2722, 0.6341, 0.258, 0.7293, 0.2311, 0.7238, 0.2722, 0.6341, 0.2889, 0.6356, 0.2853, 0.7319, 0.258, 0.7293, 0.258, 0.7293, 0.2502, 0.7515, 0.2287, 0.7504, 0.2311, 0.7238, 0.2853, 0.7319, 0.2801, 0.7548, 0.2589, 0.7528, 0.258, 0.7293, 0.2466, 0.7705, 0.2589, 0.7528, 0.2801, 0.7548, 0.2889, 0.7745, 0.3128, 0.7314, 0.3102, 0.758, 0.2889, 0.7552, 0.2853, 0.7319, 0.3401, 0.7281, 0.3399, 0.7516, 0.3191, 0.7574, 0.3128, 0.7314, 0.2766, 0.7921, 0.2554, 0.7901, 0.2466, 0.7705, 0.2889, 0.7745, 0.3669, 0.7217, 0.3692, 0.7451, 0.3485, 0.75, 0.3401, 0.7281, 0.3231, 0.6333, 0.3395, 0.6294, 0.3669, 0.7217, 0.3401, 0.7281, 0.2311, 0.7238, 0.2201, 0.7481, 0.2008, 0.7386, 0.2049, 0.7154])
me_thigh_001.update()
me_calf_001 = bpy.data.meshes.new('Calf.001')
me_calf_001.from_pydata([(0.5324, 0.4496, 0.4707), (0.2805, 0.3283, 0.6186), (0.5324, 0.7897, 2.003), (0.7843, 0.3283, 0.6186), (0.5324, -0.1231, 0.5731), (0.2805, 0.04191, 0.6698), (0.5324, 0.08874, 2.128), (0.7843, 0.04191, 0.6698), (0.8407, 0.264, 2.097), (0.8407, 0.6145, 2.034), (0.7922, 0.3277, 2.294), (0.5324, 0.1882, 2.366), (0.7922, 0.623, 2.241), (0.5324, 0.7789, 2.261), (0.2726, 0.623, 2.241), (0.2726, 0.3277, 2.294), (0.224, 0.6145, 2.034), (0.224, 0.264, 2.097)], [], [(4, 5, 1, 0), (0, 1, 16, 2), (3, 0, 2, 9), (0, 3, 7, 4), (5, 4, 6, 17), (4, 7, 8, 6), (7, 3, 9, 8), (8, 10, 11, 6), (9, 12, 10, 8), (11, 10, 12, 13), (2, 13, 12, 9), (16, 14, 13, 2), (14, 15, 11, 13), (17, 15, 14, 16), (1, 5, 17, 16), (6, 11, 15, 17)])
_uv = me_calf_001.uv_layers.new(name='UVMap')
_uv.uv.foreach_set('vector', [0.2262, 0.4463, 0.2353, 0.4297, 0.2528, 0.4301, 0.2611, 0.4471, 0.2693, 0.4559, 0.2872, 0.4622, 0.2947, 0.5486, 0.2734, 0.55, 0.252, 0.4637, 0.2693, 0.4559, 0.2734, 0.55, 0.252, 0.5504, 0.2611, 0.4471, 0.252, 0.4637, 0.2346, 0.4634, 0.2262, 0.4463, 0.1995, 0.4603, 0.2177, 0.4548, 0.2094, 0.5485, 0.1882, 0.5462, 0.2177, 0.4548, 0.2346, 0.4634, 0.2307, 0.55, 0.2094, 0.5485, 0.2346, 0.4634, 0.252, 0.4637, 0.252, 0.5504, 0.2307, 0.55, 0.2307, 0.55, 0.2282, 0.5625, 0.21, 0.564, 0.2094, 0.5485, 0.252, 0.5504, 0.2501, 0.5631, 0.2321, 0.5627, 0.2307, 0.55, 0.2227, 0.5783, 0.2321, 0.5627, 0.2501, 0.5631, 0.2587, 0.5791, 0.2734, 0.55, 0.2721, 0.5654, 0.254, 0.5631, 0.252, 0.5504, 0.2947, 0.5486, 0.2938, 0.5613, 0.276, 0.5652, 0.2734, 0.55, 0.2494, 0.5947, 0.2314, 0.5943, 0.2227, 0.5783, 0.2587, 0.5791, 0.3159, 0.5462, 0.3156, 0.559, 0.2978, 0.561, 0.2947, 0.5486, 0.2872, 0.4622, 0.3045, 0.4603, 0.3159, 0.5462, 0.2947, 0.5486, 0.2094, 0.5485, 0.2061, 0.5636, 0.1885, 0.559, 0.1882, 0.5462])
me_calf_001.update()
me_foot_001 = bpy.data.meshes.new('Foot.001')
me_foot_001.from_pydata([(0.8319, -0.2046, -4.657e-10), (0.8319, -0.04985, -4.657e-10), (0.8319, -0.2046, 0.4334), (0.2435, -0.2046, -4.657e-10), (0.2435, -0.2046, 0.4334), (0.2435, -0.04985, -4.657e-10), (0.2435, 0.4305, -4.657e-10), (0.2435, -0.04985, 0.6835), (0.2435, 0.4305, 0.6549), (0.8319, -0.04985, 0.6835), (0.8319, 0.4305, 0.6549), (0.8319, 0.6421, 0.3562), (0.8319, 0.4305, -4.657e-10), (0.8319, 0.6421, -4.657e-10), (0.8319, 0.7286, -4.657e-10), (0.2435, 0.6421, -4.657e-10), (0.2435, 0.6421, 0.3562), (0.2435, 0.7286, -4.657e-10), (0.2435, 1.364, -4.657e-10), (0.2435, 0.7286, 0.4334), (0.2435, 1.364, 0.4334), (0.8319, 0.7286, 0.4334), (0.8319, 1.364, 0.4334), (0.8319, 1.489, 0.2028), (0.8319, 1.364, -4.657e-10), (0.8319, 1.489, -4.657e-10), (0.2435, 1.489, -4.657e-10), (0.2435, 1.489, 0.2028)], [], [(0, 1, 9, 2), (1, 0, 3, 5), (3, 0, 2, 4), (5, 3, 4, 7), (6, 5, 7, 8), (12, 1, 5, 6), (7, 4, 2, 9), (8, 7, 9, 10), (1, 12, 10, 9), (16, 8, 10, 11), (12, 13, 11, 10), (13, 12, 6, 15), (13, 14, 21, 11), (14, 13, 15, 17), (15, 6, 8, 16), (17, 15, 16, 19), (24, 14, 17, 18), (18, 17, 19, 20), (19, 16, 11, 21), (20, 19, 21, 22), (14, 24, 22, 21), (27, 20, 22, 23), (24, 25, 23, 22), (25, 24, 18, 26), (25, 26, 27, 23), (26, 18, 20, 27)])
_uv = me_foot_001.uv_layers.new(name='UVMap')
_uv.uv.foreach_set('vector', [0.2363, 0.3637, 0.2363, 0.3526, 0.2848, 0.3526, 0.2669, 0.3637, 0.2363, 0.3526, 0.2363, 0.3637, 0.1942, 0.3637, 0.1942, 0.3526, 0.1942, 0.04376, 0.2363, 0.04376, 0.2363, 0.07437, 0.1942, 0.07437, 0.1942, 0.3526, 0.1942, 0.3637, 0.1636, 0.3637, 0.1458, 0.3526, 0.1942, 0.3183, 0.1942, 0.3526, 0.1458, 0.3526, 0.1478, 0.3183, 0.2363, 0.3183, 0.2363, 0.3526, 0.1942, 0.3526, 0.1942, 0.3183, 0.1942, 0.0954, 0.1942, 0.07437, 0.2363, 0.07437, 0.2363, 0.0954, 0.1942, 0.1298, 0.1942, 0.0954, 0.2363, 0.0954, 0.2363, 0.1298, 0.2363, 0.3526, 0.2363, 0.3183, 0.2828, 0.3183, 0.2848, 0.3526, 0.1942, 0.156, 0.1942, 0.1298, 0.2363, 0.1298, 0.2363, 0.156, 0.2363, 0.3183, 0.2363, 0.3031, 0.2614, 0.3031, 0.2828, 0.3183, 0.2363, 0.3031, 0.2363, 0.3183, 0.1942, 0.3183, 0.1942, 0.3031, 0.2363, 0.3031, 0.2363, 0.2969, 0.2669, 0.2969, 0.2614, 0.3031, 0.2363, 0.2969, 0.2363, 0.3031, 0.1942, 0.3031, 0.1942, 0.2969, 0.1942, 0.3031, 0.1942, 0.3183, 0.1478, 0.3183, 0.1692, 0.3031, 0.1942, 0.2969, 0.1942, 0.3031, 0.1692, 0.3031, 0.1636, 0.2969, 0.2363, 0.2515, 0.2363, 0.2969, 0.1942, 0.2969, 0.1942, 0.2515, 0.1942, 0.2515, 0.1942, 0.2969, 0.1636, 0.2969, 0.1636, 0.2515, 0.1942, 0.1643, 0.1942, 0.156, 0.2363, 0.156, 0.2363, 0.1643, 0.1942, 0.2097, 0.1942, 0.1643, 0.2363, 0.1643, 0.2363, 0.2097, 0.2363, 0.2969, 0.2363, 0.2515, 0.2669, 0.2515, 0.2669, 0.2969, 0.1942, 0.2285, 0.1942, 0.2097, 0.2363, 0.2097, 0.2363, 0.2285, 0.2363, 0.2515, 0.2363, 0.2426, 0.2504, 0.2426, 0.2669, 0.2515, 0.2363, 0.2426, 0.2363, 0.2515, 0.1942, 0.2515, 0.1942, 0.2426, 0.2363, 0.2426, 0.1942, 0.2426, 0.1942, 0.2285, 0.2363, 0.2285, 0.1942, 0.2426, 0.1942, 0.2515, 0.1636, 0.2515, 0.1801, 0.2426])
me_foot_001.update()
me_hand_001 = bpy.data.meshes.new('Hand.001')
me_hand_001.from_pydata([(4.912, -0.08319, 7.171), (4.839, 0.3482, 7.171), (4.912, -0.08319, 7.35), (4.423, -0.2843, 7.124), (5.09, 0.05877, 7.216), (5.054, 0.2728, 7.216), (5.09, 0.05877, 7.305), (5.054, 0.2728, 7.305), (4.839, 0.3482, 7.35), (4.311, 0.3771, 7.397), (4.423, -0.2843, 7.397), (4.311, 0.3771, 7.124), (4.242, 0.586, 7.397), (3.855, 0.2267, 7.397), (4.632, 0.5498, 7.319), (4.603, 0.6385, 7.319), (4.632, 0.5498, 7.202), (4.603, 0.6385, 7.202), (4.242, 0.586, 7.124), (3.855, 0.2267, 7.124), (3.937, -0.2568, 7.124), (3.937, -0.2568, 7.397)], [], [(1, 5, 4, 0), (1, 0, 3, 11), (0, 4, 6, 2), (3, 0, 2, 10), (4, 5, 7, 6), (2, 6, 7, 8), (8, 7, 5, 1), (9, 10, 2, 8), (1, 11, 9, 8), (21, 10, 9, 13), (11, 16, 14, 9), (9, 14, 15, 12), (12, 13, 9), (16, 17, 15, 14), (18, 17, 16, 11), (12, 15, 17, 18), (19, 13, 12, 18), (11, 19, 18), (19, 20, 21, 13), (20, 19, 11, 3), (20, 3, 10, 21)])
_uv = me_hand_001.uv_layers.new(name='UVMap')
_uv.uv.foreach_set('vector', [0.5776, 0.7251, 0.5861, 0.7324, 0.5838, 0.7426, 0.573, 0.7457, 0.5776, 0.7251, 0.573, 0.7457, 0.5473, 0.7457, 0.5545, 0.7141, 0.5409, 0.6909, 0.5303, 0.6875, 0.5307, 0.6833, 0.5419, 0.6824, 0.5694, 0.6863, 0.5442, 0.6907, 0.5419, 0.6824, 0.566, 0.6735, 0.5838, 0.7426, 0.5861, 0.7324, 0.5902, 0.7334, 0.5879, 0.7436, 0.5419, 0.6824, 0.5307, 0.6833, 0.5251, 0.6745, 0.5305, 0.6647, 0.5844, 0.7198, 0.5894, 0.7298, 0.5861, 0.7324, 0.5776, 0.7251, 0.5484, 0.6464, 0.566, 0.6735, 0.5419, 0.6824, 0.5305, 0.6647, 0.5776, 0.7251, 0.5545, 0.7141, 0.5612, 0.7027, 0.582, 0.7177, 0.5824, 0.6567, 0.566, 0.6735, 0.5484, 0.6464, 0.5695, 0.6369, 0.5489, 0.6595, 0.5312, 0.6565, 0.531, 0.6509, 0.5484, 0.6464, 0.5484, 0.6464, 0.531, 0.6509, 0.5291, 0.6468, 0.544, 0.6367, 0.544, 0.6367, 0.5695, 0.6369, 0.5484, 0.6464, 0.5724, 0.7123, 0.5727, 0.7078, 0.5783, 0.7082, 0.578, 0.7127, 0.5552, 0.7035, 0.5727, 0.7078, 0.5724, 0.7123, 0.5545, 0.7141, 0.544, 0.6367, 0.5291, 0.6468, 0.5251, 0.6429, 0.5345, 0.6275, 0.5696, 0.6237, 0.5695, 0.6369, 0.544, 0.6367, 0.5441, 0.6235, 0.5545, 0.7141, 0.5313, 0.7125, 0.5552, 0.7035, 0.5806, 0.6297, 0.5934, 0.6496, 0.5824, 0.6567, 0.5695, 0.6369, 0.5262, 0.7355, 0.5313, 0.7125, 0.5545, 0.7141, 0.5473, 0.7457, 0.5918, 0.6659, 0.5754, 0.6828, 0.566, 0.6735, 0.5824, 0.6567])
me_hand_001.update()
arm_armature = bpy.data.armatures.new('Armature')  # bones are not reproduced

# ---- objects
ob_armature = bpy.data.objects.new('Armature', arm_armature)
ob_torso = bpy.data.objects.new('Torso', me_cube)
ob_left_hand = bpy.data.objects.new('Left Hand', me_hand)
ob_left_foot = bpy.data.objects.new('Left Foot', me_foot)
ob_neckmesh = bpy.data.objects.new('NeckMesh', me_neck)
ob_headmesh = bpy.data.objects.new('HeadMesh', me_head)
ob_abdomen = bpy.data.objects.new('Abdomen', me_abdomen)
ob_left_bicep = bpy.data.objects.new('Left Bicep', me_bicep)
ob_left_forearm = bpy.data.objects.new('Left Forearm', me_forearm)
ob_left_thigh = bpy.data.objects.new('Left Thigh', me_thigh)
ob_left_calf = bpy.data.objects.new('Left Calf', me_calf)
ob_right_bicep = bpy.data.objects.new('Right Bicep', me_bicep_001)
ob_right_forearm = bpy.data.objects.new('Right Forearm', me_forearm_001)
ob_right_thigh = bpy.data.objects.new('Right Thigh', me_thigh_001)
ob_right_calf = bpy.data.objects.new('Right Calf', me_calf_001)
ob_right_foot = bpy.data.objects.new('Right Foot', me_foot_001)
ob_right_hand = bpy.data.objects.new('Right Hand', me_hand_001)

# ---- transforms, parenting, visibility, modifiers, constraints
ob_armature.location = (0.0, 0.0, 0.0)
ob_armature.show_in_front = True
ob_torso.parent = ob_armature
ob_torso.location = (0.0, 0.0, 0.0)
ob_torso.scale = (0.2, 0.2, 0.2)
ob_torso.lock_rotations_4d = False
ob_torso.empty_display_type = 'ARROWS'
ob_torso.lineart.crease_threshold = 0.0
_vg = ob_torso.vertex_groups.new(name='Spine')
for _i, _w in zip([0, 1, 2, 3, 4, 5, 6, 7, 8, 10, 11, 12, 13, 14, 15, 17], [1.0, 1.0, 1.0, 1.0, 0.0, 0.01148, 0.0, 0.0, 0.0, 0.0, 0.0, 0.9731, 1.0, 0.0, 0.0, 0.0]): _vg.add([_i], _w, 'REPLACE')
_vg = ob_torso.vertex_groups.new(name='Chest')
for _i, _w in zip([0, 1, 2, 3, 4, 5, 6, 7, 8, 9, 10, 11, 12, 13, 14, 15, 16, 17], [1.0, 1.0, 1.0, 1.0, 0.9707, 1.0, 1.0, 1.0, 1.0, 1.0, 1.0, 0.9921, 1.0, 1.0, 1.0, 1.0, 1.0, 1.0]): _vg.add([_i], _w, 'REPLACE')
_m = ob_torso.modifiers.new('Armature', 'ARMATURE')
_m.object = ob_armature
_m = ob_torso.modifiers.new('Auto Smooth', 'NODES')
_m.node_group = ng_auto_smooth
_gi = [s.identifier for s in ng_auto_smooth.interface.items_tree if s.item_type == 'SOCKET' and s.in_out == 'INPUT']
_m[_gi[1]] = 0.5236  # Angle
ob_left_hand.parent = ob_armature
ob_left_hand.location = (0.0, 0.0, 0.0)
ob_left_hand.scale = (0.2, 0.2, 0.2)
_vg = ob_left_hand.vertex_groups.new(name='Wrist L')
for _i, _w in zip([4, 5, 6, 7, 10, 11], [1.0, 1.0, 0.9908, 1.0, 0.9957, 0.9791]): _vg.add([_i], _w, 'REPLACE')
_vg = ob_left_hand.vertex_groups.new(name='Palm L')
for _i, _w in zip([0, 1, 2, 3, 8, 9, 10, 11], [0.992, 1.0, 0.975, 0.9964, 0.9942, 0.9794, 1.0, 1.0]): _vg.add([_i], _w, 'REPLACE')
_vg = ob_left_hand.vertex_groups.new(name='Fingers L')
_vg.add([0, 1, 2, 3, 14, 15, 16, 17], 1.0, 'REPLACE')
_vg = ob_left_hand.vertex_groups.new(name='Thumb L')
for _i, _w in zip([4, 5, 6, 7, 20, 21], [0.008433, 0.3463, 0.9313, 0.9932, 0.9862, 0.9992]): _vg.add([_i], _w, 'REPLACE')
_vg = ob_left_hand.vertex_groups.new(name='Thumb Tip L')
for _i, _w in zip([9, 12, 13, 18, 19, 20, 21], [0.001439, 1.0, 1.0, 1.0, 1.0, 1.0, 1.0]): _vg.add([_i], _w, 'REPLACE')
_m = ob_left_hand.modifiers.new('Armature', 'ARMATURE')
_m.object = ob_armature
ob_left_foot.parent = ob_armature
ob_left_foot.location = (0.0, 0.0, 0.0)
ob_left_foot.scale = (0.2, 0.2, 0.2)
_vg = ob_left_foot.vertex_groups.new(name='Foot L')
for _i, _w in zip([0, 1, 4, 5, 8, 9, 10, 11, 12, 13, 14, 15, 16, 17, 18, 19, 24, 25, 26, 27], [1.0, 1.0, 0.9921, 1.0, 1.0, 1.0, 0.9951, 1.0, 0.9823, 1.0, 1.0, 0.9565, 1.0, 1.0, 0.9985, 1.0, 0.0, 0.1883, 0.0, 0.0]): _vg.add([_i], _w, 'REPLACE')
_vg = ob_left_foot.vertex_groups.new(name='Toes L')
for _i, _w in zip([2, 3, 6, 7, 8, 9, 10, 11, 12, 20, 21, 22, 23, 24, 25, 26, 27], [1.0, 1.0, 1.0, 1.0, 1.0, 1.0, 0.9762, 1.0, 0.00988, 1.0, 0.9774, 1.0, 1.0, 1.0, 1.0, 1.0, 1.0]): _vg.add([_i], _w, 'REPLACE')
_m = ob_left_foot.modifiers.new('Armature', 'ARMATURE')
_m.object = ob_armature
ob_neckmesh.parent = ob_armature
ob_neckmesh.location = (0.0, 0.0, 0.0)
ob_neckmesh.scale = (0.2, 0.2, 0.2)
_vg = ob_neckmesh.vertex_groups.new(name='Neck')
for _i, _w in zip([0, 1, 2, 3, 4, 5, 6, 7, 8, 9, 10, 11], [0.0, 1.0, 0.0, 1.0, 0.0, 1.0, 0.0, 0.9955, 0.0, 0.9683, 0.0, 0.9576]): _vg.add([_i], _w, 'REPLACE')
_vg = ob_neckmesh.vertex_groups.new(name='Chest')
for _i, _w in zip([0, 1, 2, 3, 4, 5, 6, 7, 8, 9, 10, 11], [1.0, 0.0, 1.0, 0.0, 1.0, 0.0, 1.0, 0.0, 1.0, 0.0, 1.0, 0.0]): _vg.add([_i], _w, 'REPLACE')
_m = ob_neckmesh.modifiers.new('Armature', 'ARMATURE')
_m.object = ob_armature
ob_headmesh.parent = ob_armature
ob_headmesh.location = (0.0, 0.0, 0.0)
ob_headmesh.scale = (0.2, 0.2, 0.2)
_vg = ob_headmesh.vertex_groups.new(name='Head')
_vg.add([0, 1, 2, 3, 4, 5, 6, 7, 8, 9, 10, 11, 12, 13, 14, 15, 16, 17, 18, 19, 20, 21, 22, 23, 24, 25, 26, 27, 28, 29, 30, 31, 32, 33, 34, 35, 36, 37, 38, 39, 40, 41], 1.0, 'REPLACE')
_m = ob_headmesh.modifiers.new('Armature', 'ARMATURE')
_m.object = ob_armature
ob_abdomen.parent = ob_armature
ob_abdomen.location = (0.0, 0.0, 0.0)
ob_abdomen.scale = (0.2, 0.2, 0.2)
ob_abdomen.lock_rotations_4d = False
ob_abdomen.empty_display_type = 'ARROWS'
ob_abdomen.lineart.crease_threshold = 0.0
_vg = ob_abdomen.vertex_groups.new(name='Hip')
for _i, _w in zip([1, 3, 4, 6, 9, 11, 12, 13, 14, 15, 16, 17], [1.0, 1.0, 0.9917, 1.0, 1.0, 1.0, 1.0, 1.0, 1.0, 0.9852, 1.0, 0.9906]): _vg.add([_i], _w, 'REPLACE')
_vg = ob_abdomen.vertex_groups.new(name='Spine')
for _i, _w in zip([0, 2, 5, 7, 8, 10], [0.9781, 1.0, 1.0, 1.0, 1.0, 1.0]): _vg.add([_i], _w, 'REPLACE')
_m = ob_abdomen.modifiers.new('Armature', 'ARMATURE')
_m.object = ob_armature
_m = ob_abdomen.modifiers.new('Auto Smooth', 'NODES')
_m.node_group = ng_auto_smooth
_gi = [s.identifier for s in ng_auto_smooth.interface.items_tree if s.item_type == 'SOCKET' and s.in_out == 'INPUT']
_m[_gi[1]] = 0.5236  # Angle
ob_left_bicep.location = (0.0, 0.0, 0.0)
ob_left_bicep.scale = (0.2, 0.2, 0.2)
_vg = ob_left_bicep.vertex_groups.new(name='Bicep L')
for _i, _w in zip([0, 1, 2, 3, 4, 5, 6, 7, 8, 9, 10, 11, 12, 13, 14, 15, 16, 17], [1.0, 1.0, 1.0, 0.9276, 0.9827, 1.0, 0.9749, 1.0, 1.0, 1.0, 1.0, 1.0, 1.0, 1.0, 1.0, 1.0, 1.0, 1.0]): _vg.add([_i], _w, 'REPLACE')
_m = ob_left_bicep.modifiers.new('Armature', 'ARMATURE')
_m.object = ob_armature
ob_left_forearm.location = (0.0, 0.0, 0.0)
ob_left_forearm.scale = (0.2, 0.2, 0.2)
_vg = ob_left_forearm.vertex_groups.new(name='Forearm L')
_vg.add([0, 1, 2, 3, 4, 5, 6, 7, 8, 9, 10, 11, 12, 13, 14, 15, 16, 17], 1.0, 'REPLACE')
_m = ob_left_forearm.modifiers.new('Armature', 'ARMATURE')
_m.object = ob_armature
ob_left_thigh.location = (0.0, 0.0, 0.0)
ob_left_thigh.scale = (0.2, 0.2, 0.2)
_vg = ob_left_thigh.vertex_groups.new(name='Thigh L')
for _i, _w in zip([0, 1, 2, 3, 4, 5, 6, 7, 8, 9, 10, 11, 12, 13, 14, 15, 16, 17], [1.0, 1.0, 1.0, 0.972, 1.0, 1.0, 1.0, 0.9922, 1.0, 1.0, 1.0, 1.0, 1.0, 1.0, 1.0, 1.0, 1.0, 1.0]): _vg.add([_i], _w, 'REPLACE')
_m = ob_left_thigh.modifiers.new('Armature', 'ARMATURE')
_m.object = ob_armature
ob_left_calf.location = (0.0, 0.0, 0.0)
ob_left_calf.scale = (0.2, 0.2, 0.2)
_vg = ob_left_calf.vertex_groups.new(name='Calf L')
for _i, _w in zip([0, 1, 2, 3, 4, 5, 6, 7, 8, 9, 10, 11, 12, 13, 14, 15, 16, 17], [1.0, 1.0, 0.9906, 1.0, 1.0, 1.0, 1.0, 1.0, 1.0, 1.0, 1.0, 1.0, 1.0, 1.0, 1.0, 1.0, 0.9902, 1.0]): _vg.add([_i], _w, 'REPLACE')
_m = ob_left_calf.modifiers.new('Armature', 'ARMATURE')
_m.object = ob_armature
ob_right_bicep.location = (0.0, 0.0, 0.0)
ob_right_bicep.scale = (0.2, 0.2, 0.2)
_vg = ob_right_bicep.vertex_groups.new(name='Bicep R')
for _i, _w in zip([0, 1, 2, 3, 4, 5, 6, 7, 8, 9, 10, 11, 12, 13, 14, 15, 16, 17], [1.0, 1.0, 1.0, 1.0, 1.0, 0.9926, 1.0, 1.0, 1.0, 1.0, 1.0, 1.0, 1.0, 1.0, 1.0, 1.0, 1.0, 1.0]): _vg.add([_i], _w, 'REPLACE')
_m = ob_right_bicep.modifiers.new('Armature', 'ARMATURE')
_m.object = ob_armature
ob_right_forearm.location = (0.0, 0.0, 0.0)
ob_right_forearm.scale = (0.2, 0.2, 0.2)
_vg = ob_right_forearm.vertex_groups.new(name='Forearm R')
_vg.add([0, 1, 2, 3, 4, 5, 6, 7, 8, 9, 10, 11, 12, 13, 14, 15, 16, 17], 1.0, 'REPLACE')
_m = ob_right_forearm.modifiers.new('Armature', 'ARMATURE')
_m.object = ob_armature
ob_right_thigh.location = (0.0, 0.0, 0.0)
ob_right_thigh.scale = (0.2, 0.2, 0.2)
_vg = ob_right_thigh.vertex_groups.new(name='Thigh R')
for _i, _w in zip([0, 1, 2, 3, 4, 5, 6, 7, 8, 9, 10, 11, 12, 13, 14, 15, 16, 17], [1.0, 1.0, 1.0, 1.0, 0.9686, 1.0, 0.9853, 1.0, 1.0, 1.0, 1.0, 1.0, 0.9934, 0.9888, 1.0, 0.9892, 0.9914, 0.9799]): _vg.add([_i], _w, 'REPLACE')
_m = ob_right_thigh.modifiers.new('Armature', 'ARMATURE')
_m.object = ob_armature
ob_right_calf.location = (0.0, 0.0, 0.0)
ob_right_calf.scale = (0.2, 0.2, 0.2)
_vg = ob_right_calf.vertex_groups.new(name='Calf R')
_vg.add([0, 1, 2, 3, 4, 5, 6, 7, 8, 9, 10, 11, 12, 13, 14, 15, 16, 17], 1.0, 'REPLACE')
_m = ob_right_calf.modifiers.new('Armature', 'ARMATURE')
_m.object = ob_armature
ob_right_foot.parent = ob_armature
ob_right_foot.location = (0.0, 0.0, 0.0)
ob_right_foot.scale = (0.2, 0.2, 0.2)
_vg = ob_right_foot.vertex_groups.new(name='Foot R')
for _i, _w in zip([0, 1, 2, 3, 4, 5, 6, 7, 8, 9, 10, 11, 12, 13, 14, 15, 16, 17, 19, 21], [0.9828, 0.9918, 1.0, 1.0, 0.9961, 0.9727, 1.0, 0.9718, 0.962, 0.9833, 1.0, 1.0, 1.0, 1.0, 0.0, 0.9925, 0.9317, 0.007536, 0.0, 0.0]): _vg.add([_i], _w, 'REPLACE')
_vg = ob_right_foot.vertex_groups.new(name='Toes R')
for _i, _w in zip([11, 13, 14, 15, 16, 17, 18, 19, 20, 21, 22, 23, 24, 25, 26, 27], [0.9974, 0.9555, 1.0, 1.0, 1.0, 1.0, 1.0, 1.0, 0.9589, 1.0, 1.0, 1.0, 1.0, 1.0, 1.0, 1.0]): _vg.add([_i], _w, 'REPLACE')
_m = ob_right_foot.modifiers.new('Armature', 'ARMATURE')
_m.object = ob_armature
_m.use_deform_preserve_volume = True
ob_right_hand.parent = ob_armature
ob_right_hand.location = (0.0, 0.0, 0.0)
ob_right_hand.scale = (0.2, 0.2, 0.2)
_vg = ob_right_hand.vertex_groups.new(name='Wrist R')
for _i, _w in zip([0, 2, 3, 9, 10, 11, 12, 13, 14, 15, 16, 17, 18, 19, 20, 21], [0.0, 0.0, 0.1223, 0.004429, 0.0, 0.9798, 0.0, 0.9957, 0.0, 0.0, 0.0, 0.0, 0.03486, 0.9131, 1.0, 1.0]): _vg.add([_i], _w, 'REPLACE')
_vg = ob_right_hand.vertex_groups.new(name='Palm R')
for _i, _w in zip([0, 1, 2, 3, 4, 6, 8, 9, 10, 11, 12, 14, 15, 16, 17, 18, 19, 20, 21], [0.8911, 0.9939, 1.0, 1.0, 0.01462, 0.0199, 1.0, 0.9843, 0.9878, 0.9905, 0.06216, 0.01702, 0.004634, 0.0, 0.07933, 0.0, 0.0, 0.0, 0.0]): _vg.add([_i], _w, 'REPLACE')
_vg = ob_right_hand.vertex_groups.new(name='Fingers R')
for _i, _w in zip([0, 1, 2, 3, 4, 5, 6, 7, 8, 9, 10, 11, 12, 14, 15, 16, 17, 18, 20, 21], [1.0, 1.0, 0.9845, 0.1516, 1.0, 1.0, 1.0, 1.0, 1.0, 0.008883, 0.1507, 0.01801, 0.008883, 0.008883, 0.008883, 0.01801, 0.01801, 0.01801, 0.0355, 0.021]): _vg.add([_i], _w, 'REPLACE')
_vg = ob_right_hand.vertex_groups.new(name='Thumb R')
for _i, _w in zip([0, 1, 2, 3, 4, 5, 6, 7, 8, 9, 10, 11, 12, 13, 14, 15, 16, 17, 18, 19, 20, 21], [0.01751, 0.0, 0.02249, 0.0, 0.0, 0.0, 0.0, 0.0, 0.0, 0.0, 0.0, 0.0, 0.9184, 0.918, 0.0, 0.0, 0.0, 0.0, 0.8698, 0.914, 0.0, 0.0]): _vg.add([_i], _w, 'REPLACE')
_vg = ob_right_hand.vertex_groups.new(name='Thumb Tip R')
for _i, _w in zip([8, 9, 11, 12, 13, 14, 15, 16, 17, 18, 19], [0.0, 0.0, 0.02238, 0.9363, 0.02842, 0.9326, 1.0, 1.0, 1.0, 1.0, 0.02625]): _vg.add([_i], _w, 'REPLACE')
_m = ob_right_hand.modifiers.new('Armature', 'ARMATURE')
_m.object = ob_armature

# ---- collection membership
scene.collection.objects.link(ob_armature)
col_collection.objects.link(ob_torso)
col_collection.objects.link(ob_left_hand)
col_collection.objects.link(ob_left_foot)
col_collection.objects.link(ob_neckmesh)
col_collection.objects.link(ob_headmesh)
col_collection.objects.link(ob_abdomen)
col_collection.objects.link(ob_left_bicep)
col_collection.objects.link(ob_left_forearm)
col_collection.objects.link(ob_left_thigh)
col_collection.objects.link(ob_left_calf)
col_collection.objects.link(ob_right_bicep)
col_collection.objects.link(ob_right_forearm)
col_collection.objects.link(ob_right_thigh)
col_collection.objects.link(ob_right_calf)
col_collection.objects.link(ob_right_foot)
col_collection.objects.link(ob_right_hand)

# ---- scene / render settings (as saved in the file)
scene.frame_start = 0; scene.frame_end = 15; scene.frame_set(0)
scene.render.engine = 'BLENDER_EEVEE_NEXT'
scene.cycles.sampling_pattern = 'TABULATED_SOBOL'
scene.view_settings.view_transform = 'Filmic'
bpy.context.view_layer.update()

# ---- added for rendering (the .blend has no active camera and no usable light): camera, sun
cam_auto = bpy.data.cameras.new('AutoCamera')
cam_auto.lens = 50.0
cam_auto.sensor_width = 36.0
cam_auto.clip_end = 1000.0
ob_auto_camera = bpy.data.objects.new('AutoCamera', cam_auto)
scene.collection.objects.link(ob_auto_camera)
ob_auto_camera.location = (2.66075, -3.10877, 3.12134)
ob_auto_camera.rotation_euler = (1.09748, -7.21219e-08, 0.694738)
scene.camera = ob_auto_camera
light_auto_sun = bpy.data.lights.new('AutoSun', 'SUN')
light_auto_sun.energy = 3.0
light_auto_sun.angle = 0.0523599
ob_auto_sun = bpy.data.objects.new('AutoSun', light_auto_sun)
scene.collection.objects.link(ob_auto_sun)
ob_auto_sun.rotation_euler = (0.872665, 0.174533, 0.523599)
bpy.context.view_layer.update()
